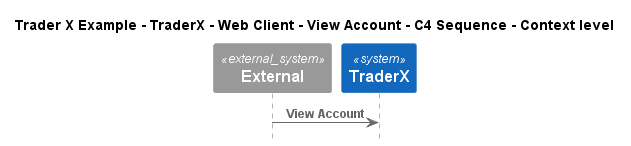

The diagram above was rendered by PlantUML. Its source (embedded in the PNG):
@startuml
!include ..\..\..\..\..\..\..\.c4s\C4_Sequence.puml

title Trader X Example - TraderX - Web Client - View Account - C4 Sequence - Context level

System_Ext(C4InterFlow.SoftwareSystems.ExternalSystem, "External", "")
System(TraderXExample.SoftwareSystems.TraderX, "TraderX", "TraderX")

Rel(C4InterFlow.SoftwareSystems.ExternalSystem, TraderXExample.SoftwareSystems.TraderX, "View Account")


@enduml